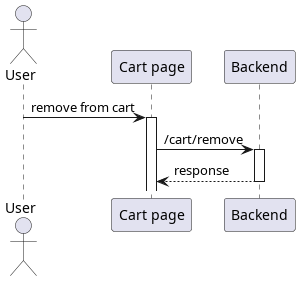

The diagram above was rendered by PlantUML. Its source (embedded in the PNG):
@startuml template
'autonumber 1.1.1

actor User as u

' Box "front end"
participant "Cart page" as cart
' end box

participant "Backend" as be

u -> cart++ : remove from cart
cart -> be++ : /cart/remove
return response

@enduml